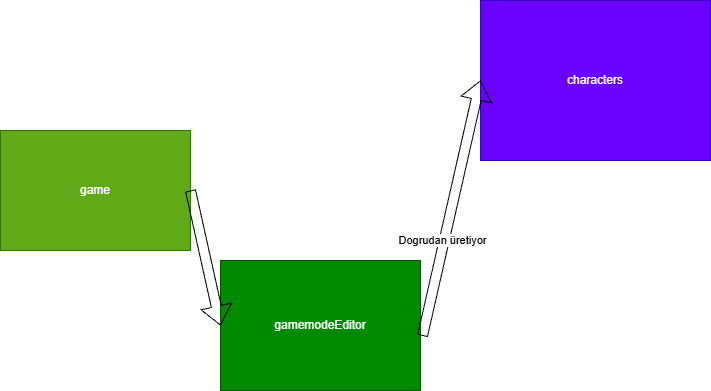

The diagram above was exported from draw.io. Its source (the exported page's mxGraphModel, read from the mxfile embedded in the PNG):
<mxGraphModel dx="1030" dy="562" grid="1" gridSize="10" guides="1" tooltips="1" connect="1" arrows="1" fold="1" page="1" pageScale="1" pageWidth="827" pageHeight="1169" math="0" shadow="0">
  <root>
    <mxCell id="0" />
    <mxCell id="1" parent="0" />
    <mxCell id="f0RRkmT8vg2VSLFL24uI-1" parent="1" style="rounded=0;whiteSpace=wrap;html=1;fillColor=#60a917;fontColor=#ffffff;strokeColor=#2D7600;" value="game" vertex="1">
      <mxGeometry height="120" width="190" x="60" y="170" as="geometry" />
    </mxCell>
    <mxCell id="f0RRkmT8vg2VSLFL24uI-2" parent="1" style="rounded=0;whiteSpace=wrap;html=1;fillColor=#008a00;fontColor=#ffffff;strokeColor=#005700;" value="gamemodeEditor" vertex="1">
      <mxGeometry height="130" width="200" x="280" y="300" as="geometry" />
    </mxCell>
    <mxCell id="f0RRkmT8vg2VSLFL24uI-3" parent="1" style="rounded=0;whiteSpace=wrap;html=1;fillColor=#6a00ff;fontColor=#ffffff;strokeColor=#3700CC;" value="characters" vertex="1">
      <mxGeometry height="160" width="230" x="540" y="40" as="geometry" />
    </mxCell>
    <mxCell id="f0RRkmT8vg2VSLFL24uI-4" edge="1" parent="1" source="f0RRkmT8vg2VSLFL24uI-1" style="shape=flexArrow;endArrow=classic;html=1;rounded=0;exitX=1;exitY=0.5;exitDx=0;exitDy=0;entryX=0;entryY=0.5;entryDx=0;entryDy=0;" target="f0RRkmT8vg2VSLFL24uI-2" value="">
      <mxGeometry height="50" relative="1" width="50" as="geometry">
        <Array as="points" />
        <mxPoint x="390" y="320" as="sourcePoint" />
        <mxPoint x="460" y="320" as="targetPoint" />
      </mxGeometry>
    </mxCell>
    <mxCell id="f0RRkmT8vg2VSLFL24uI-6" edge="1" parent="1" source="f0RRkmT8vg2VSLFL24uI-2" style="shape=flexArrow;endArrow=classic;html=1;rounded=0;exitX=1.01;exitY=0.58;exitDx=0;exitDy=0;entryX=0;entryY=0.5;entryDx=0;entryDy=0;exitPerimeter=0;" target="f0RRkmT8vg2VSLFL24uI-3" value="">
      <mxGeometry height="50" relative="1" width="50" as="geometry">
        <Array as="points" />
        <mxPoint x="380" y="79.5" as="sourcePoint" />
        <mxPoint x="460" y="79.5" as="targetPoint" />
      </mxGeometry>
    </mxCell>
    <mxCell id="f0RRkmT8vg2VSLFL24uI-7" connectable="0" parent="f0RRkmT8vg2VSLFL24uI-6" style="edgeLabel;html=1;align=center;verticalAlign=middle;resizable=0;points=[];" value="Dogrudan üretiyor" vertex="1">
      <mxGeometry relative="1" x="-0.25" y="2" as="geometry">
        <mxPoint as="offset" />
      </mxGeometry>
    </mxCell>
  </root>
</mxGraphModel>